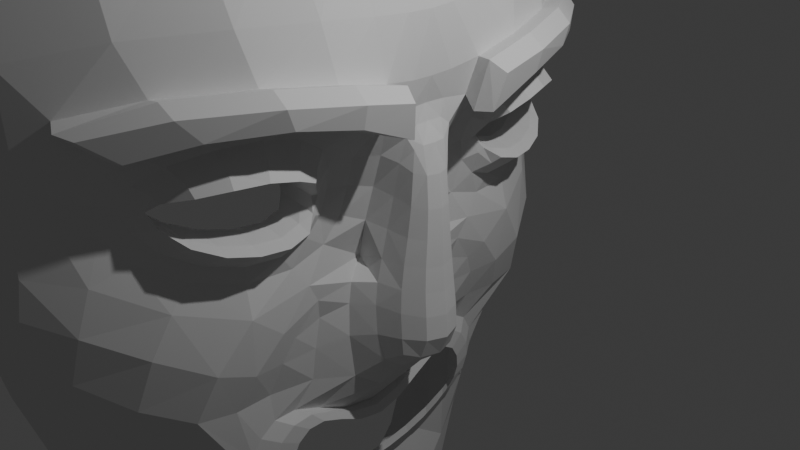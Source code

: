# Source: scratch.blend  (saved by Blender 4.0.36; exported with 4.5.12 LTS)
import bpy
from mathutils import Matrix  # noqa: F401  (used for matrix-valued properties, if any)

bpy.ops.wm.read_factory_settings(use_empty=True)
scene = bpy.context.scene
scene.name = 'Scene'

# ---- collections
col_collection = bpy.data.collections.new('Collection'); scene.collection.children.link(col_collection)

# ---- world
world_world = bpy.data.worlds.new('World'); scene.world = world_world
world_world.use_nodes = True; world_world.node_tree.nodes.clear()
_N = world_world.node_tree.nodes; _L = world_world.node_tree.links
n0 = _N.new('ShaderNodeOutputWorld'); n0.name = 'World Output'; n0.location = (300, 300)
n1 = _N.new('ShaderNodeBackground'); n1.name = 'Background'; n1.location = (10, 300)
n1.inputs[0].default_value = (0.05088, 0.05088, 0.05088, 1.0)
_L.new(n1.outputs[0], n0.inputs[0])
n0.is_active_output = True
world_world.color = (0.05088, 0.05088, 0.05088)
world_world.use_sun_shadow = False
world_world.sun_shadow_jitter_overblur = 0.0

# ---- cameras
cam_camera = bpy.data.cameras.new('Camera')
cam_camera.clip_end = 100.0
cam_camera.ortho_scale = 7.314

# ---- lights
light_light = bpy.data.lights.new('Light', 'POINT')
light_light.transmission_factor = 0.0
light_light.use_soft_falloff = False
light_light.energy = 1000.0
light_light.shadow_soft_size = 0.1
light_light.shadow_maximum_resolution = 0.006
light_light.use_absolute_resolution = True

# ---- meshes
me_lowpolyface7 = bpy.data.meshes.new('lowpolyface7')
me_lowpolyface7.from_pydata([(-0.2152, 0.8105, 0.6914), (-0.377, -0.5615, 0.6968), (-0.2152, 0.8105, -0.6789), (-0.377, -0.5615, -0.6843), (-0.18, 0.4755, -0.7516), (-0.18, 0.4755, 0.764), (0.02966, 0.9955, 0.1854), (0.02966, 0.9955, -0.1729), (0.05104, 1.006, 0.006237), (-0.05606, -1.056, -0.2061), (-0.05606, -1.057, 0.2185), (-0.03572, -1.092, 0.006237), (0.2003, 0.5278, -0.142), (0.1927, 0.3132, 0.006237), (0.1788, 0.2123, 0.2964), (-0.3035, 0.03213, 0.8111), (-0.3035, 0.03213, -0.7986), (0.09387, -0.1601, -0.1328), (0.07827, -0.05219, 0.006237), (0.1551, 0.09154, 0.2988), (0.07147, 0.1066, 0.5304), (-0.25, -0.5267, 0.6565), (0.07147, 0.1066, -0.518), (0.1002, 0.2246, -0.5166), (-0.25, -0.5267, -0.6441), (0.2003, 0.5278, 0.1545), (0.1002, 0.2246, 0.5291), (0.2103, 0.5195, 0.006237), (0.1788, 0.2123, -0.2839), (-0.05904, 0.9416, 0.4597), (0.1263, 0.543, 0.4316), (0.06939, -0.2056, 0.2843), (-0.1876, -0.8939, 0.4859), (0.1338, 0.3161, 0.386), (-0.05904, 0.9416, -0.4472), (0.1263, 0.543, -0.4191), (0.06939, -0.2053, -0.2718), (-0.1876, -0.8933, -0.4734), (0.1338, 0.3161, -0.3736), (0.01875, -0.9435, 0.006237), (-0.002756, -0.9123, -0.1885), (-0.002756, -0.9132, 0.201), (-0.1022, -0.7319, 0.4556), (0.1551, 0.09154, -0.2863), (0.09387, -0.1614, 0.1453), (0.143, 0.07547, 0.4139), (-0.1022, -0.7217, -0.4432), (0.143, 0.07547, -0.4014), (-0.1515, -0.2407, 0.716), (0.1082, -0.4213, 0.006237), (0.08948, -0.3688, 0.1284), (-0.1515, -0.2407, -0.7036), (-0.3475, -0.1961, 0.8004), (-0.3475, -0.1961, -0.788), (0.01258, -0.3519, 0.5199), (0.01258, -0.3483, -0.5074), (0.02422, -0.3605, 0.3301), (0.02422, -0.3526, -0.3177), (0.08948, -0.3613, -0.1159), (-0.09921, 0.002129, -0.6619), (-0.0385, 0.3292, -0.6297), (0.07077, -0.06566, -0.07936), (0.1973, 0.3041, -0.1102), (-0.0385, 0.3292, 0.6422), (-0.09921, 0.002129, 0.6744), (0.1973, 0.3041, 0.1226), (0.07077, -0.06566, 0.09183), (0.0857, -0.1031, 0.4063), (0.0857, -0.1031, -0.3938), (0.1602, 0.3844, 0.3912), (0.1602, 0.3844, -0.3787), (-0.1468, 0.189, -0.6933), (0.1275, 0.1265, -0.08588), (-0.1468, 0.189, 0.7058), (0.1275, 0.1265, 0.09835), (-0.2735, 0.2351, -0.7979), (-0.2735, 0.2351, 0.8103), (-0.01453, 0.1717, -0.5626), (0.1097, 0.1493, -0.2426), (-0.01453, 0.1717, 0.5751), (0.1097, 0.1493, 0.2551), (0.207, 0.09284, -0.04816), (0.2114, 0.2251, -0.044), (0.2077, -0.2709, -0.07131), (0.2062, -0.1631, -0.0774), (0.2469, 0.0865, 0.006237), (0.2546, -0.05288, 0.006237), (0.207, 0.09284, 0.06063), (0.2029, -0.04692, 0.07742), (0.2029, -0.04692, -0.06494), (0.2215, 0.2322, 0.006237), (0.2114, 0.2251, 0.05648), (0.2671, -0.1724, 0.006237), (0.2062, -0.1637, 0.08988), (0.2493, -0.2821, 0.006237), (0.2077, -0.2743, 0.08378), (-0.06382, 0.1756, -0.5924), (0.02872, 0.2729, -0.5325), (0.1045, 0.1469, -0.1976), (0.1466, 0.2619, -0.2388), (-0.06382, 0.1756, 0.6049), (-0.01706, 0.07043, 0.5533), (0.1045, 0.1469, 0.21), (0.09557, 0.04544, 0.2615), (0.06771, 0.01847, 0.4058), (0.06771, 0.01847, -0.3933), (-0.01706, 0.07043, -0.5408), (0.1812, 0.2476, 0.41), (0.1466, 0.2619, 0.2513), (0.1812, 0.2476, -0.3976), (0.02872, 0.2729, 0.5449), (0.09557, 0.04544, -0.249), (0.08235, 0.2427, 0.4198), (0.08235, 0.2427, -0.4073), (0.04824, 0.1039, 0.4181), (0.04824, 0.1039, -0.4056), (0.006958, 0.1628, -0.2497), (-0.08298, 0.1823, 0.5746), (-0.08298, 0.1823, -0.5622), (0.006958, 0.1628, 0.2621), (0.005268, 0.2275, -0.5213), (0.08066, 0.2137, -0.2917), (-0.02465, 0.1326, 0.5322), (0.06052, 0.1167, 0.3033), (-0.02465, 0.1326, -0.5197), (0.08066, 0.2137, 0.3041), (0.005268, 0.2275, 0.5337), (0.06052, 0.1167, -0.2909), (-0.3527, -0.8277, -0.4515), (-0.5334, -0.4979, -0.6501), (-0.54, -0.1462, -0.7444), (-0.4171, 0.8445, -0.6631), (-0.2839, 1.1, -0.4291), (-0.5334, -0.4979, 0.6625), (-0.3527, -0.8277, 0.464), (-0.195, 1.203, -0.1713), (-0.1743, 1.223, 0.006237), (-0.54, -0.1462, 0.7569), (-0.4446, 0.5133, -0.7532), (-0.4762, 0.2752, -0.7642), (-0.195, 1.203, 0.1838), (-0.2839, 1.1, 0.4416), (-0.2284, -0.9915, -0.1957), (-0.2089, -1.023, 0.006237), (-0.4171, 0.8445, 0.6756), (-0.4446, 0.5133, 0.7656), (-0.4762, 0.2752, 0.7767), (-0.5102, 0.07858, 0.7748), (-0.5102, 0.07858, -0.7623), (-0.2284, -0.9915, 0.2081), (0.1316, 0.7614, 0.172), (-0.2125, -0.3979, 0.6917), (-0.1129, 0.2658, -0.6817), (-0.1978, 0.6755, -0.7187), (0.1508, 0.7633, 0.006237), (-0.1978, 0.6755, 0.7311), (0.1589, 0.2112, -0.09178), (0.01605, -0.9403, -0.08598), (0.1316, 0.7614, -0.1595), (0.04617, 1.004, -0.0746), (0.01605, -0.9409, 0.09846), (0.04617, 1.004, 0.08707), (-0.1422, 0.8803, 0.6028), (-0.04728, -0.8465, 0.3202), (-0.002485, 0.9775, -0.3005), (-0.1926, -0.6229, -0.5699), (0.1853, 0.539, 0.2759), (0.2072, 0.5211, 0.06997), (0.2072, 0.5211, -0.0575), (-0.004571, 0.5266, -0.5948), (-0.1421, 0.1047, 0.701), (-0.1129, -0.112, -0.693), (0.09468, -0.2415, -0.135), (0.1606, -0.3035, 0.09694), (0.1061, 0.04007, 0.1041), (0.07589, -0.05647, -0.03656), (0.07589, -0.05647, 0.04903), (0.09053, -0.07442, 0.2553), (0.008611, -0.06233, -0.5405), (0.07077, -0.06566, 0.006237), (-0.3818, -0.3683, 0.7627), (-0.245, 0.3402, -0.7933), (-0.03801, -1.086, -0.09347), (-0.03801, -1.086, 0.1059), (-0.1043, -0.9943, 0.3509), (-0.2969, -0.7434, -0.591), (0.1981, 0.3623, 0.2563), (0.1986, 0.314, 0.05317), (0.1986, 0.314, -0.04069), (0.0678, 0.3715, -0.5188), (-0.2902, 0.1326, 0.8101), (-0.3203, -0.06915, -0.7997), (-0.3105, -0.5511, 0.681), (-0.2061, 0.01664, 0.7697), (-0.08943, 0.3771, -0.6934), (-0.2061, 0.01664, -0.7573), (-0.0164, -1.001, -0.2017), (0.005313, -1.035, 0.006237), (-0.0164, -1.002, 0.2142), (-0.3105, -0.5511, -0.6685), (-0.08943, 0.3771, 0.7058), (0.2172, 0.3914, 0.1396), (0.2105, 0.3776, 0.006237), (0.2172, 0.3914, -0.1272), (-0.002485, 0.9775, 0.313), (-0.1926, -0.6232, 0.5824), (-0.004571, 0.5266, 0.6072), (0.008611, -0.06233, 0.5529), (-0.2969, -0.7434, 0.6034), (0.0678, 0.3715, 0.5312), (0.1616, 0.4326, 0.4093), (-0.145, -0.8501, 0.474), (0.1245, 0.1053, -0.2897), (0.05887, -0.2227, 0.4866), (0.04683, 0.7426, 0.4506), (-0.1422, 0.8803, -0.5904), (-0.04728, -0.8388, -0.3078), (0.1853, 0.539, -0.2635), (0.09053, -0.07442, -0.2428), (-0.1043, -0.9902, -0.3384), (0.1981, 0.3623, -0.2438), (0.1616, 0.4326, -0.3969), (-0.145, -0.8431, -0.4615), (0.1152, 0.09192, -0.404), (0.04683, 0.7426, -0.4381), (0.05887, -0.2224, -0.4741), (0.1858, -0.3332, 0.006237), (0.1657, 0.1082, -0.06104), (0.07107, -0.1809, 0.2151), (0.05479, -0.2691, 0.3116), (0.07107, -0.1803, -0.2027), (0.05479, -0.2639, -0.2991), (0.2011, 0.2542, -0.05743), (0.09551, -0.1073, -0.127), (0.09551, -0.1073, 0.1395), (0.08543, -0.1703, 0.327), (0.08543, -0.1703, -0.3145), (-0.1129, -0.112, 0.7055), (0.2, 0.2753, 0.006237), (0.09468, -0.2469, 0.1475), (-0.2125, -0.3979, -0.6792), (-0.3203, -0.06915, 0.8122), (-0.3818, -0.3683, -0.7503), (-0.053, -0.5079, 0.5083), (0.02983, -0.3536, -0.4151), (0.02983, -0.3583, 0.4276), (0.04897, -0.3447, -0.211), (-0.05481, -0.3048, 0.6227), (-0.2505, -0.2102, -0.7646), (-0.2505, -0.2102, 0.7771), (0.1044, -0.4156, 0.06149), (0.1044, -0.4095, -0.04901), (0.04897, -0.3551, 0.2235), (-0.05481, -0.3048, -0.6102), (-0.03009, 0.2282, -0.5773), (0.1254, 0.2075, -0.2062), (-0.05483, 0.1201, 0.593), (0.09701, 0.08974, 0.2233), (0.0886, 0.02143, 0.326), (0.02896, 0.03543, -0.4742), (0.1522, 0.3004, 0.3092), (0.08888, 0.3048, -0.4587), (0.02896, 0.03543, 0.4867), (0.08888, 0.3048, 0.4712), (0.0886, 0.02143, -0.3135), (0.1522, 0.3004, -0.2967), (-0.005849, 0.2987, -0.5723), (-0.05401, 0.04543, -0.5841), (0.08162, 0.005801, -0.1924), (0.1601, 0.2825, -0.187), (-0.05401, 0.04543, 0.5966), (-0.005849, 0.2987, 0.5848), (0.1601, 0.2825, 0.1995), (0.08162, 0.005801, 0.2048), (0.06605, -0.02467, 0.4042), (0.06605, -0.02467, -0.3917), (0.1401, 0.3507, 0.3832), (0.1401, 0.3507, -0.3708), (-0.1421, 0.1047, -0.6885), (0.1061, 0.04007, -0.09165), (-0.1129, 0.2658, 0.6942), (0.1459, -0.158, 0.1111), (0.1589, 0.2112, 0.1043), (-0.2902, 0.1326, -0.7976), (-0.245, 0.3402, 0.8058), (0.04282, 0.1204, -0.5182), (-0.03765, 0.1755, -0.5611), (-0.05483, 0.1201, -0.5806), (0.09701, 0.08974, -0.2108), (-0.03009, 0.2282, 0.5897), (0.1254, 0.2075, 0.2187), (0.1067, 0.1399, 0.1525), (-0.103, 0.1792, 0.6473), (0.1067, 0.1399, -0.1401), (-0.103, 0.1792, -0.6348), (0.1152, 0.09192, 0.4165), (0.1245, 0.1053, 0.3022), (-0.2012, 0.21, 0.7693), (-0.2012, 0.21, -0.7568), (0.1486, 0.2387, -0.4044), (0.1448, 0.2075, -0.2898), (0.1657, 0.1082, 0.07352), (0.1449, -0.04624, 0.09096), (0.2104, 0.1724, -0.04612), (0.2102, -0.2257, -0.07759), (0.2513, 0.01327, 0.006237), (0.2043, 0.01833, 0.06781), (0.2411, -0.05077, -0.03479), (0.2411, -0.05077, 0.04727), (0.2184, 0.2321, 0.03725), (0.2184, 0.2321, -0.02477), (0.2505, -0.1697, -0.04127), (0.2505, -0.1697, 0.05374), (0.2598, -0.114, 0.006237), (0.2033, -0.1059, -0.07273), (0.2033, -0.1059, 0.08521), (0.2711, -0.23, 0.006237), (0.2102, -0.2287, 0.09006), (0.235, -0.2816, 0.05405), (0.235, -0.2798, -0.04157), (0.2043, 0.01833, -0.05533), (0.2379, 0.165, 0.006237), (0.2104, 0.1724, 0.0586), (0.2363, 0.08696, -0.02504), (0.2363, 0.08696, 0.03751), (0.1459, -0.1568, -0.09863), (0.1606, -0.2975, -0.08446), (0.2011, 0.2542, 0.06991), (0.1449, -0.04624, -0.07849), (0.0283, 0.2009, -0.5509), (0.1382, 0.1822, -0.2526), (0.01258, 0.1379, 0.5639), (0.126, 0.1172, 0.2663), (0.1595, 0.07741, 0.3509), (0.1155, 0.0853, -0.4649), (0.1927, 0.2362, 0.3473), (0.1522, 0.2422, -0.462), (0.1155, 0.0853, 0.4774), (0.1522, 0.2422, 0.4745), (0.1595, 0.07741, -0.3384), (0.1927, 0.2362, -0.3349), (0.01258, 0.1379, -0.5514), (0.126, 0.1172, -0.2538), (0.0283, 0.2009, 0.5634), (0.1382, 0.1822, 0.2651), (0.07564, 0.2451, -0.5172), (-0.02832, 0.1726, -0.5704), (0.1141, 0.1483, -0.2299), (0.1663, 0.2344, -0.2693), (0.03823, 0.09017, 0.5346), (-0.02832, 0.1726, 0.5829), (0.1141, 0.1483, 0.2424), (0.1329, 0.07262, 0.289), (0.1103, 0.05102, 0.4098), (0.03823, 0.09017, -0.5221), (0.1103, 0.05102, -0.3973), (0.1618, 0.2774, 0.3975), (0.1663, 0.2344, 0.2818), (0.1618, 0.2774, -0.385), (0.07564, 0.2451, 0.5297), (0.1329, 0.07262, -0.2765), (-0.05014, 0.2071, -0.5523), (0.03694, 0.1893, -0.26), (-0.06724, 0.1564, 0.5639), (0.02657, 0.1372, 0.2721), (0.06689, 0.105, 0.3552), (0.01634, 0.114, -0.4682), (0.09541, 0.2328, 0.3564), (0.05159, 0.2404, -0.47), (0.01634, 0.114, 0.4807), (0.05159, 0.2404, 0.4825), (0.06689, 0.105, -0.3427), (0.09541, 0.2328, -0.344), (-0.06724, 0.1564, -0.5514), (0.02657, 0.1372, -0.2596), (-0.05014, 0.2071, 0.5648), (0.03694, 0.1893, 0.2725), (0.06952, 0.1546, -0.2476), (0.1486, 0.2387, 0.4169), (0.1448, 0.2075, 0.3023), (-0.03765, 0.1755, 0.5735), (0.06982, 0.2209, 0.5313), (0.06982, 0.2209, -0.5188), (0.06952, 0.1546, 0.2601), (0.04282, 0.1204, 0.5307), (-0.452, -0.5395, -0.6749), (-0.4439, -0.1746, -0.7759), (-0.1709, 1.051, -0.4423), (-0.2604, -0.8777, 0.4804), (-0.08145, 1.132, -0.1754), (-0.06009, 1.149, 0.006237), (-0.1709, 1.051, 0.4548), (-0.3277, 0.5002, 0.7926), (-0.4052, 0.05347, 0.8059), (-0.2604, -0.8777, -0.4679), (-0.3026, 0.8361, -0.6834), (-0.452, -0.5395, 0.6874), (-0.4439, -0.1746, 0.7884), (-0.3277, 0.5002, -0.7801), (-0.3684, 0.2566, -0.7946), (-0.08145, 1.132, 0.1879), (-0.1317, -1.045, -0.2029), (-0.1121, -1.078, 0.006237), (-0.3026, 0.8361, 0.6959), (-0.3684, 0.2566, 0.807), (-0.4052, 0.05347, -0.7935), (-0.1317, -1.045, 0.2154), (-0.5243, -0.02152, 0.7713), (-0.3567, 0.9905, 0.5718), (-0.2747, -0.9312, 0.3349), (-0.4573, 0.3829, 0.7756), (-0.5243, -0.02152, -0.7589), (-0.2111, -1.018, 0.1008), (-0.4943, 0.1754, -0.7635), (-0.4943, 0.1754, 0.776), (-0.4396, 0.6756, 0.7371), (-0.1786, 1.219, 0.08719), (-0.2111, -1.018, -0.08837), (-0.2747, -0.9312, -0.3224), (-0.2289, 1.168, 0.306), (-0.4573, 0.3829, -0.7631), (-0.4396, 0.6756, -0.7246), (-0.554, -0.3116, 0.7222), (-0.1786, 1.219, -0.07471), (-0.2289, 1.168, -0.2936), (-0.4538, -0.6777, 0.5756), (-0.3567, 0.9905, -0.5594), (-0.554, -0.3116, -0.7097), (-0.4538, -0.6777, -0.5631), (0.1065, 0.7576, 0.2975), (-0.125, -0.4658, -0.5941), (0.1455, 0.7628, -0.06715), (0.1455, 0.7628, 0.07962), (0.1771, -0.3273, -0.04517), (0.1849, 0.1916, 0.07422), (-0.06436, 0.7098, -0.6003), (0.1512, -0.2283, -0.09953), (0.1771, -0.3308, 0.05764), (0.1197, 0.2351, -0.4671), (0.002362, 0.2006, 0.5631), (0.07438, -0.05919, 0.006237), (-0.218, -0.08493, 0.7796), (-0.208, 0.1145, -0.7561), (0.002726, -1.03, -0.09195), (0.002726, -1.031, 0.1044), (-0.245, -0.7121, 0.5904), (-0.06551, -0.9312, -0.3297), (0.2119, 0.4166, 0.2591), (0.2132, 0.3802, 0.06169), (0.2132, 0.3802, -0.04922), (0.04296, 0.4211, -0.5615), (-0.1681, 0.3005, 0.7604), (-0.2985, -0.3748, -0.7312), (0.04296, 0.4211, 0.5739), (-0.06551, -0.9376, 0.3421), (0.1603, 0.2281, 0.3541), (-0.125, -0.4685, 0.6066), (-0.06436, 0.7098, 0.6128), (0.2119, 0.4166, -0.2466), (-0.245, -0.7121, -0.5779), (0.08963, 0.1274, -0.258), (0.1065, 0.7576, -0.285), (0.1849, 0.1916, -0.06175), (0.2026, 0.2746, -0.03058), (0.08509, -0.1251, 0.228), (0.06765, -0.2588, 0.3945), (0.08509, -0.1251, -0.2155), (0.06765, -0.2549, -0.382), (0.06169, -0.2577, -0.2093), (-0.01009, -0.1656, 0.5994), (-0.218, -0.08493, -0.7672), (-0.2985, -0.3748, 0.7436), (0.06169, -0.2643, 0.2218), (-0.01009, -0.1656, -0.587), (-0.09596, 0.11, -0.6253), (0.1342, 0.2149, -0.1492), (-0.07017, 0.244, 0.6333), (0.0895, 0.06598, 0.1641), (0.08234, -0.02182, 0.2942), (0.0116, -0.0009345, -0.4997), (0.1664, 0.3307, 0.2795), (0.07424, 0.3375, -0.4814), (0.0116, -0.0009345, 0.5121), (0.07424, 0.3375, 0.4939), (0.08234, -0.02182, -0.2817), (0.1664, 0.3307, -0.2671), (0.1342, 0.2149, 0.1617), (-0.09596, 0.11, 0.6378), (0.0895, 0.06598, -0.1516), (-0.07017, 0.244, -0.6208), (0.08652, 0.1013, -0.4665), (-0.01273, 0.147, -0.5503), (-0.208, 0.1145, 0.7686), (-0.1681, 0.3005, -0.7479), (0.1318, 0.09321, 0.3539), (0.1603, 0.2281, -0.3416), (0.1443, -0.1024, 0.1039), (0.1528, 0.02651, 0.08042), (0.23, 0.166, 0.03599), (0.23, 0.166, -0.02351), (0.2539, -0.2281, -0.04163), (0.2539, -0.2292, 0.0541), (0.2448, -0.1113, -0.03896), (0.2448, -0.1113, 0.05143), (0.2391, 0.01424, -0.02943), (0.2391, 0.01424, 0.0419), (0.1528, 0.02651, -0.06795), (0.1443, -0.1024, -0.09146), (0.1512, -0.233, 0.112), (0.2026, 0.2746, 0.04305), (0.01057, 0.2121, -0.5566), (0.1371, 0.1934, -0.2389), (-0.009721, 0.1292, 0.571), (0.1195, 0.1058, 0.2548), (0.1297, 0.05403, 0.3434), (0.08006, 0.06333, -0.4649), (0.1754, 0.2645, 0.3325), (0.1285, 0.2691, -0.4556), (0.08006, 0.06333, 0.4774), (0.1285, 0.2691, 0.468), (0.1297, 0.05403, -0.331), (0.1754, 0.2645, -0.32), (-0.009721, 0.1292, -0.5585), (0.1195, 0.1058, -0.2424), (0.01057, 0.2121, 0.569), (0.1371, 0.1934, 0.2514), (0.002362, 0.2006, -0.5506), (0.1001, 0.1822, 0.2705), (0.08652, 0.1013, 0.479), (0.1001, 0.1822, -0.258), (0.1197, 0.2351, 0.4795), (-0.01273, 0.147, 0.5627), (0.1318, 0.09321, -0.3414), (0.08963, 0.1274, 0.2705), (-0.4222, -0.04775, 0.8033), (-0.2431, 0.9627, 0.5904), (-0.1787, -0.9835, 0.3466), (-0.3465, 0.3658, 0.8057), (-0.4222, -0.04775, -0.7908), (-0.1142, -1.072, 0.1042), (-0.3879, 0.1535, -0.794), (-0.3879, 0.1535, 0.8065), (-0.322, 0.6714, 0.7598), (-0.06452, 1.145, 0.08889), (-0.1142, -1.072, -0.09176), (-0.1787, -0.9834, -0.3341), (-0.1159, 1.104, 0.314), (-0.3465, 0.3658, -0.7932), (-0.322, 0.6714, -0.7473), (-0.467, -0.346, 0.751), (-0.06452, 1.145, -0.07641), (-0.1159, 1.104, -0.3015), (-0.3686, -0.7244, 0.5963), (-0.2431, 0.9627, -0.5779), (-0.467, -0.346, -0.7385), (-0.3686, -0.7244, -0.5838), (0.2437, 0.3663, 0.3912), (0.2816, 0.3442, 0.2563), (0.2808, 0.286, 0.1226), (0.2437, 0.3663, -0.3787), (0.1512, 0.3534, -0.5188), (0.04495, 0.3111, -0.6297), (-0.00598, 0.359, -0.6934), (-0.00598, 0.359, 0.7058), (0.04495, 0.3111, 0.6422), (0.3007, 0.3733, 0.1396), (0.2808, 0.286, -0.1102), (0.3007, 0.3733, -0.1272), (0.1512, 0.3534, 0.5312), (0.245, 0.4145, 0.4093), (0.2816, 0.3442, -0.2438), (0.245, 0.4145, -0.3969), (0.2953, 0.3985, 0.2591), (0.1264, 0.403, -0.5615), (0.1264, 0.403, 0.5739), (0.2953, 0.3985, -0.2466), (0.258, 0.428, 0.2567), (0.2621, 0.3969, 0.1247), (-0.001243, 0.2995, 0.6421), (-0.04766, 0.3683, 0.7269), (0.2355, 0.3333, 0.2616), (0.1975, 0.3548, 0.3899), (0.2356, 0.279, 0.1094), (0.08887, 0.4313, 0.5813), (0.2077, 0.444, 0.4113), (0.1054, 0.3433, 0.5235), (0.1975, 0.3548, -0.3774), (0.1054, 0.3433, -0.5111), (0.258, 0.428, -0.2442), (0.08887, 0.4313, -0.5688), (0.2077, 0.444, -0.3988), (-0.001243, 0.2995, -0.6296), (0.2621, 0.3969, -0.1122), (0.2355, 0.3333, -0.2491), (0.2356, 0.279, -0.09696), (-0.04766, 0.3683, -0.7144), (-0.182, -0.3193, -0.6914), (-0.3646, -0.2822, -0.7691), (-0.547, -0.2289, -0.7271), (-0.08991, -0.3852, -0.6022), (-0.2745, -0.2925, -0.7479), (-0.4555, -0.2603, -0.7572), (-0.02499, -0.7374, 0.02384), (-0.0305, -0.7205, -0.1509), (-0.0145, -0.7116, 0.1937), (-0.001251, -0.655, 0.3226), (-0.02985, -0.6642, -0.2933), (0.02657, -0.5019, 0.1109), (0.0275, -0.4321, 0.2646), (0.01193, -0.5723, 0.3831), (-0.005273, -0.445, -0.3429), (0.02225, -0.4697, 0.3623), (0.008233, -0.4159, -0.229), (0.01966, -0.4999, -0.0662), (-0.02847, -0.7343, -0.06532), (-0.02025, -0.7297, 0.1118), (-0.00805, -0.686, 0.2653), (-0.02721, -0.6288, -0.3425), (-0.03097, -0.6968, -0.2283), (0.005532, -0.6177, 0.3626), (0.001564, -0.4134, -0.2939), (0.01761, -0.5195, 0.383), (0.01438, -0.453, -0.1517), (0.02783, -0.4606, 0.1929), (0.0238, -0.5195, 0.02294), (0.02561, -0.4352, 0.3221), (-0.01191, -0.4936, -0.3733), (-0.02318, -0.5895, -0.3731), (-0.01799, -0.5444, -0.3836), (0.01872, -0.7124, 0.01842), (0.01453, -0.6995, -0.1148), (0.02673, -0.6927, 0.1479), (0.03683, -0.6495, 0.2462), (0.01502, -0.6566, -0.2234), (0.05804, -0.5328, 0.08479), (0.05875, -0.4796, 0.202), (0.04688, -0.5865, 0.2923), (0.03376, -0.4894, -0.2612), (0.05474, -0.5083, 0.2764), (0.04406, -0.4673, -0.1743), (0.05277, -0.5313, -0.05023), (0.01607, -0.71, -0.04955), (0.02234, -0.7065, 0.08545), (0.03164, -0.6732, 0.2025), (0.01704, -0.6296, -0.2609), (0.01417, -0.6814, -0.1738), (0.042, -0.6211, 0.2767), (0.03897, -0.4654, -0.2238), (0.0512, -0.5462, 0.2922), (0.04874, -0.4956, -0.1154), (0.059, -0.5013, 0.1473), (0.05592, -0.5463, 0.01773), (0.0573, -0.482, 0.2458), (0.0287, -0.5265, -0.2844), (0.02011, -0.5996, -0.2842), (0.02407, -0.5652, -0.2922), (0.04743, -0.4877, 0.3222), (0.05014, -0.4552, 0.2855), (0.03795, -0.5813, 0.3413), (0.04325, -0.5331, 0.3409), (-0.002693, -0.6961, -0.2038), (-0.002888, -0.7177, -0.1347), (0.05014, -0.4496, 0.2321), (-0.001448, -0.7303, -0.05837), (0.001558, -0.7331, 0.02112), (0.04184, -0.5085, -0.05575), (0.03689, -0.4672, -0.1303), (-0.001043, -0.6665, -0.2618), (0.02296, -0.4654, -0.3052), (0.01704, -0.5096, -0.3326), (0.0332, -0.4354, -0.2005), (0.02469, -0.658, 0.2874), (0.03164, -0.6233, 0.3231), (0.006391, -0.5975, -0.3329), (0.002046, -0.634, -0.3056), (0.005973, -0.7261, 0.09952), (0.01151, -0.7097, 0.1726), (0.04819, -0.4735, 0.1668), (0.04736, -0.5099, 0.09506), (0.01147, -0.5559, -0.342), (0.02876, -0.4356, -0.2606), (0.01783, -0.6864, 0.2363), (0.04589, -0.5256, 0.02015)], [], [(214, 204, 29), (30, 429, 214), (166, 150, 429), (429, 6, 204), (430, 24, 240), (599, 240, 596), (12, 431, 168), (158, 159, 431), (431, 8, 154), (168, 154, 27), (154, 167, 27), (8, 432, 154), (161, 150, 432), (432, 25, 167), (251, 226, 49), (58, 433, 251), (433, 83, 319), (226, 319, 94), (282, 327, 65), (74, 434, 282), (301, 322, 434), (434, 91, 327), (224, 215, 34), (224, 169, 435), (169, 153, 435), (435, 2, 215), (172, 326, 58), (17, 436, 172), (436, 84, 304), (436, 83, 326), (50, 437, 173), (49, 437, 250), (226, 318, 437), (437, 95, 173), (23, 438, 382), (336, 299, 438), (438, 113, 368), (382, 368, 120), (343, 381, 26), (79, 439, 343), (380, 375, 439), (439, 126, 381), (18, 440, 176), (179, 175, 61), (176, 179, 66), (48, 441, 249), (237, 193, 441), (441, 15, 241), (249, 241, 52), (71, 442, 298), (278, 195, 442), (442, 16, 283), (298, 283, 75), (157, 196, 40), (39, 443, 157), (197, 182, 443), (443, 9, 196), (160, 197, 39), (160, 198, 444), (444, 10, 183), (197, 183, 11), (42, 445, 211), (205, 192, 445), (192, 208, 445), (445, 32, 211), (216, 222, 46), (40, 446, 216), (196, 219, 446), (446, 37, 222), (577, 558, 582), (580, 556, 581), (447, 25, 166), (210, 166, 30), (65, 448, 201), (187, 202, 448), (448, 27, 167), (201, 167, 25), (188, 202, 13), (62, 449, 188), (203, 168, 449), (449, 27, 202), (587, 561, 560), (578, 563, 579), (194, 169, 450), (450, 35, 221), (73, 451, 297), (280, 200, 451), (451, 5, 284), (451, 76, 297), (596, 452, 600), (24, 452, 240), (452, 3, 242), (452, 597, 600), (576, 565, 577), (586, 560, 559), (453, 30, 206), (200, 206, 5), (41, 454, 198), (163, 211, 454), (211, 184, 454), (198, 184, 10), (14, 455, 379), (107, 455, 335), (378, 367, 455), (379, 367, 125), (151, 247, 48), (21, 456, 151), (205, 243, 456), (456, 54, 247), (0, 457, 162), (155, 206, 457), (206, 214, 457), (162, 214, 29), (588, 571, 590), (590, 573, 589), (221, 217, 458), (458, 12, 203), (165, 199, 24), (46, 459, 165), (459, 37, 185), (199, 185, 3), (78, 460, 377), (342, 212, 460), (460, 127, 374), (377, 374, 116), (7, 461, 164), (158, 217, 461), (461, 35, 224), (164, 224, 34), (72, 462, 227), (156, 232, 462), (462, 82, 303), (227, 303, 81), (188, 232, 62), (13, 463, 188), (238, 310, 463), (232, 310, 82), (31, 464, 235), (44, 464, 228), (234, 177, 464), (235, 177, 67), (56, 465, 245), (229, 235, 465), (465, 67, 213), (245, 213, 54), (17, 466, 233), (36, 466, 230), (236, 218, 466), (233, 218, 61), (231, 236, 36), (57, 467, 231), (244, 225, 467), (467, 68, 236), (172, 230, 17), (172, 246, 468), (246, 231, 468), (468, 36, 230), (237, 207, 64), (48, 469, 237), (247, 213, 469), (207, 213, 67), (171, 195, 59), (51, 470, 171), (248, 191, 470), (470, 16, 195), (21, 471, 192), (48, 471, 151), (471, 52, 180), (471, 1, 192), (31, 472, 228), (229, 252, 472), (472, 50, 239), (228, 239, 44), (225, 178, 68), (225, 253, 473), (473, 51, 171), (178, 171, 59), (96, 474, 294), (287, 267, 474), (474, 59, 278), (294, 278, 71), (98, 475, 293), (255, 269, 475), (475, 62, 156), (293, 156, 72), (100, 476, 292), (289, 271, 476), (476, 63, 280), (292, 280, 73), (257, 291, 102), (257, 273, 477), (273, 174, 477), (477, 74, 291), (103, 478, 273), (258, 274, 478), (478, 67, 177), (273, 177, 66), (106, 479, 267), (259, 275, 479), (479, 68, 178), (267, 178, 59), (260, 276, 33), (108, 480, 260), (272, 186, 480), (480, 69, 276), (261, 277, 38), (97, 481, 261), (266, 189, 481), (481, 70, 277), (262, 274, 104), (101, 482, 262), (270, 207, 482), (482, 67, 274), (110, 483, 271), (263, 276, 483), (483, 69, 209), (271, 209, 63), (264, 275, 105), (111, 484, 264), (268, 218, 484), (484, 68, 275), (99, 485, 269), (265, 277, 485), (485, 70, 220), (269, 220, 62), (290, 272, 108), (102, 486, 290), (291, 282, 486), (486, 65, 272), (256, 270, 101), (100, 487, 256), (292, 170, 487), (487, 64, 270), (288, 268, 111), (288, 293, 488), (488, 72, 279), (268, 279, 61), (254, 266, 97), (96, 489, 254), (294, 152, 489), (489, 60, 266), (334, 223, 47), (22, 490, 334), (285, 366, 490), (490, 115, 223), (341, 285, 22), (77, 491, 341), (286, 373, 491), (491, 124, 285), (170, 193, 64), (73, 492, 170), (297, 190, 492), (492, 15, 193), (152, 194, 60), (71, 493, 152), (493, 75, 181), (493, 4, 194), (45, 494, 295), (19, 494, 333), (296, 365, 494), (295, 365, 114), (109, 495, 299), (28, 495, 340), (300, 372, 495), (299, 372, 113), (66, 496, 302), (234, 281, 496), (281, 315, 496), (302, 315, 88), (174, 301, 74), (174, 302, 497), (497, 88, 306), (497, 87, 301), (321, 324, 85), (90, 498, 321), (498, 91, 322), (498, 87, 324), (81, 499, 323), (82, 499, 303), (499, 90, 321), (323, 321, 85), (83, 500, 319), (304, 311, 500), (500, 92, 316), (500, 94, 319), (94, 501, 318), (92, 501, 316), (312, 317, 501), (318, 317, 95), (311, 313, 92), (84, 502, 311), (314, 307, 502), (502, 86, 313), (93, 503, 315), (312, 313, 503), (503, 86, 308), (315, 308, 88), (89, 504, 307), (320, 323, 504), (504, 85, 305), (307, 305, 86), (305, 308, 86), (85, 505, 305), (324, 306, 505), (505, 88, 308), (279, 328, 61), (279, 227, 506), (506, 81, 320), (506, 89, 328), (233, 325, 17), (61, 507, 233), (328, 314, 507), (325, 314, 84), (44, 508, 281), (239, 173, 508), (508, 95, 317), (508, 93, 281), (13, 509, 238), (187, 327, 509), (327, 309, 509), (238, 309, 90), (329, 345, 23), (77, 510, 329), (346, 254, 510), (510, 97, 345), (330, 347, 78), (330, 348, 511), (511, 99, 255), (347, 255, 98), (331, 349, 20), (79, 512, 331), (350, 256, 512), (512, 101, 349), (332, 351, 80), (332, 352, 513), (513, 103, 257), (351, 257, 102), (19, 514, 352), (45, 514, 333), (353, 258, 514), (352, 258, 103), (22, 515, 354), (334, 355, 515), (515, 105, 259), (354, 259, 106), (335, 356, 107), (14, 516, 335), (357, 260, 516), (516, 33, 356), (109, 517, 358), (23, 517, 336), (345, 261, 517), (517, 38, 358), (337, 353, 45), (20, 518, 337), (349, 262, 518), (518, 104, 353), (26, 519, 359), (107, 519, 338), (519, 33, 263), (359, 263, 110), (47, 520, 355), (43, 520, 339), (360, 264, 520), (355, 264, 105), (28, 521, 348), (340, 358, 521), (521, 38, 265), (348, 265, 99), (77, 522, 346), (341, 354, 522), (522, 106, 287), (346, 287, 96), (342, 360, 43), (342, 347, 523), (347, 288, 523), (523, 111, 360), (79, 524, 350), (343, 359, 524), (524, 110, 289), (350, 289, 100), (344, 357, 14), (344, 351, 525), (351, 290, 525), (525, 108, 357), (77, 526, 286), (329, 382, 526), (526, 120, 361), (286, 361, 118), (80, 527, 383), (344, 379, 527), (527, 125, 376), (383, 376, 119), (20, 528, 384), (337, 295, 528), (528, 114, 369), (384, 369, 122), (330, 300, 28), (78, 529, 330), (377, 362, 529), (529, 121, 300), (338, 378, 107), (26, 530, 338), (381, 370, 530), (530, 112, 378), (79, 531, 380), (331, 384, 531), (531, 122, 363), (380, 363, 117), (43, 532, 212), (47, 532, 339), (223, 371, 532), (212, 371, 127), (332, 296, 19), (80, 533, 332), (383, 364, 533), (533, 123, 296), (241, 397, 52), (15, 534, 241), (393, 407, 534), (534, 137, 397), (0, 535, 403), (29, 535, 162), (535, 141, 408), (403, 408, 144), (184, 406, 10), (32, 536, 184), (388, 409, 536), (536, 149, 406), (284, 404, 76), (284, 392, 537), (392, 410, 537), (404, 410, 146), (16, 538, 405), (191, 386, 538), (538, 130, 411), (405, 411, 148), (183, 402, 11), (10, 539, 183), (406, 412, 539), (539, 143, 402), (75, 540, 399), (283, 405, 540), (540, 148, 413), (399, 413, 139), (190, 393, 15), (76, 541, 190), (404, 414, 541), (541, 147, 393), (155, 392, 5), (0, 542, 155), (542, 144, 415), (542, 145, 392), (6, 543, 400), (161, 390, 543), (543, 136, 416), (400, 416, 140), (9, 544, 401), (182, 402, 544), (544, 143, 417), (401, 417, 142), (37, 545, 394), (219, 401, 545), (545, 142, 418), (394, 418, 128), (29, 546, 391), (204, 400, 546), (546, 140, 419), (391, 419, 141), (181, 398, 4), (181, 399, 547), (399, 420, 547), (398, 420, 138), (2, 548, 395), (153, 398, 548), (548, 138, 421), (548, 131, 395), (180, 396, 1), (52, 549, 180), (397, 422, 549), (549, 133, 396), (159, 390, 8), (7, 550, 159), (389, 423, 550), (550, 136, 390), (164, 389, 7), (34, 551, 164), (387, 424, 551), (551, 135, 389), (208, 388, 32), (1, 552, 208), (396, 425, 552), (552, 134, 388), (34, 553, 387), (2, 553, 215), (395, 426, 553), (553, 132, 387), (597, 554, 601), (242, 385, 554), (554, 129, 427), (601, 427, 598), (3, 555, 385), (185, 394, 555), (555, 128, 428), (385, 428, 129), (556, 572, 569), (557, 565, 572), (560, 571, 559), (561, 573, 560), (564, 574, 563), (568, 569, 574), (570, 567, 566), (559, 575, 570), (588, 567, 575), (584, 574, 569), (576, 569, 572), (580, 558, 557), (593, 566, 594), (585, 564, 578), (591, 562, 561), (593, 559, 570), (581, 568, 585), (583, 563, 574), (589, 562, 595), (592, 566, 567), (453, 579, 583), (69, 585, 209), (209, 578, 63), (65, 580, 186), (447, 584, 576), (210, 583, 584), (201, 576, 577), (63, 579, 200), (186, 581, 69), (65, 577, 582), (62, 592, 203), (450, 595, 194), (220, 586, 593), (60, 595, 591), (62, 593, 594), (203, 588, 458), (221, 589, 450), (458, 590, 221), (70, 587, 586), (189, 591, 587), (386, 598, 130), (53, 601, 386), (600, 53, 248), (51, 600, 248), (253, 596, 51), (56, 625, 252), (163, 604, 616), (245, 611, 56), (252, 608, 50), (41, 615, 604), (54, 621, 245), (55, 626, 253), (160, 602, 615), (216, 603, 40), (39, 614, 602), (165, 627, 617), (58, 622, 246), (216, 606, 618), (599, 626, 628), (250, 607, 49), (40, 614, 157), (46, 617, 606), (246, 612, 57), (42, 619, 243), (50, 623, 250), (430, 628, 627), (243, 609, 54), (251, 613, 58), (57, 620, 244), (49, 624, 251), (163, 605, 42), (244, 610, 55), (657, 638, 652), (658, 648, 659), (661, 645, 630), (662, 652, 635), (664, 641, 629), (665, 649, 666), (660, 633, 645), (668, 653, 669), (663, 630, 641), (666, 639, 670), (671, 646, 672), (674, 654, 644), (675, 631, 676), (678, 650, 634), (672, 636, 658), (673, 655, 654), (664, 642, 675), (677, 635, 650), (670, 647, 680), (679, 653, 655), (681, 632, 671), (682, 640, 665), (680, 637, 668), (676, 643, 681), (682, 634, 651), (656, 648, 638), (667, 644, 633), (606, 674, 667), (611, 659, 656), (624, 678, 682), (604, 681, 616), (620, 668, 610), (624, 665, 613), (616, 671, 605), (628, 669, 679), (612, 680, 620), (623, 662, 677), (602, 675, 615), (627, 679, 673), (619, 658, 609), (607, 677, 678), (615, 676, 604), (617, 673, 674), (605, 672, 619), (622, 670, 612), (614, 661, 663), (610, 669, 626), (618, 667, 660), (613, 666, 622), (602, 663, 664), (608, 657, 662), (603, 660, 661), (609, 659, 621), (625, 656, 657), (214, 429, 204), (30, 166, 429), (166, 25, 150), (429, 150, 6), (430, 165, 24), (599, 430, 240), (12, 158, 431), (158, 7, 159), (431, 159, 8), (168, 431, 154), (154, 432, 167), (8, 161, 432), (161, 6, 150), (432, 150, 25), (251, 433, 226), (58, 326, 433), (433, 326, 83), (226, 433, 319), (282, 434, 327), (74, 301, 434), (301, 87, 322), (434, 322, 91), (224, 435, 215), (224, 35, 169), (169, 4, 153), (435, 153, 2), (172, 436, 326), (17, 325, 436), (436, 325, 84), (436, 304, 83), (50, 250, 437), (49, 226, 437), (226, 94, 318), (437, 318, 95), (23, 336, 438), (336, 109, 299), (438, 299, 113), (382, 438, 368), (343, 439, 381), (79, 380, 439), (380, 117, 375), (439, 375, 126), (18, 175, 440), (179, 440, 175), (176, 440, 179), (48, 237, 441), (237, 64, 193), (441, 193, 15), (249, 441, 241), (71, 278, 442), (278, 59, 195), (442, 195, 16), (298, 442, 283), (157, 443, 196), (39, 197, 443), (197, 11, 182), (443, 182, 9), (160, 444, 197), (160, 41, 198), (444, 198, 10), (197, 444, 183), (42, 205, 445), (205, 21, 192), (192, 1, 208), (445, 208, 32), (216, 446, 222), (40, 196, 446), (196, 9, 219), (446, 219, 37), (577, 565, 558), (580, 557, 556), (447, 201, 25), (210, 447, 166), (65, 187, 448), (187, 13, 202), (448, 202, 27), (201, 448, 167), (188, 449, 202), (62, 203, 449), (203, 12, 168), (449, 168, 27), (587, 591, 561), (578, 564, 563), (194, 4, 169), (450, 169, 35), (73, 280, 451), (280, 63, 200), (451, 200, 5), (451, 284, 76), (596, 240, 452), (24, 199, 452), (452, 199, 3), (452, 242, 597), (576, 572, 565), (586, 587, 560), (453, 210, 30), (200, 453, 206), (41, 163, 454), (163, 42, 211), (211, 32, 184), (198, 454, 184), (14, 335, 455), (107, 378, 455), (378, 112, 367), (379, 455, 367), (151, 456, 247), (21, 205, 456), (205, 42, 243), (456, 243, 54), (0, 155, 457), (155, 5, 206), (206, 30, 214), (162, 457, 214), (588, 575, 571), (590, 571, 573), (221, 35, 217), (458, 217, 12), (165, 459, 199), (46, 222, 459), (459, 222, 37), (199, 459, 185), (78, 342, 460), (342, 43, 212), (460, 212, 127), (377, 460, 374), (7, 158, 461), (158, 12, 217), (461, 217, 35), (164, 461, 224), (72, 156, 462), (156, 62, 232), (462, 232, 82), (227, 462, 303), (188, 463, 232), (13, 238, 463), (238, 90, 310), (232, 463, 310), (31, 228, 464), (44, 234, 464), (234, 66, 177), (235, 464, 177), (56, 229, 465), (229, 31, 235), (465, 235, 67), (245, 465, 213), (17, 230, 466), (36, 236, 466), (236, 68, 218), (233, 466, 218), (231, 467, 236), (57, 244, 467), (244, 55, 225), (467, 225, 68), (172, 468, 230), (172, 58, 246), (246, 57, 231), (468, 231, 36), (237, 469, 207), (48, 247, 469), (247, 54, 213), (207, 469, 213), (171, 470, 195), (51, 248, 470), (248, 53, 191), (470, 191, 16), (21, 151, 471), (48, 249, 471), (471, 249, 52), (471, 180, 1), (31, 229, 472), (229, 56, 252), (472, 252, 50), (228, 472, 239), (225, 473, 178), (225, 55, 253), (473, 253, 51), (178, 473, 171), (96, 287, 474), (287, 106, 267), (474, 267, 59), (294, 474, 278), (98, 255, 475), (255, 99, 269), (475, 269, 62), (293, 475, 156), (100, 289, 476), (289, 110, 271), (476, 271, 63), (292, 476, 280), (257, 477, 291), (257, 103, 273), (273, 66, 174), (477, 174, 74), (103, 258, 478), (258, 104, 274), (478, 274, 67), (273, 478, 177), (106, 259, 479), (259, 105, 275), (479, 275, 68), (267, 479, 178), (260, 480, 276), (108, 272, 480), (272, 65, 186), (480, 186, 69), (261, 481, 277), (97, 266, 481), (266, 60, 189), (481, 189, 70), (262, 482, 274), (101, 270, 482), (270, 64, 207), (482, 207, 67), (110, 263, 483), (263, 33, 276), (483, 276, 69), (271, 483, 209), (264, 484, 275), (111, 268, 484), (268, 61, 218), (484, 218, 68), (99, 265, 485), (265, 38, 277), (485, 277, 70), (269, 485, 220), (290, 486, 272), (102, 291, 486), (291, 74, 282), (486, 282, 65), (256, 487, 270), (100, 292, 487), (292, 73, 170), (487, 170, 64), (288, 488, 268), (288, 98, 293), (488, 293, 72), (268, 488, 279), (254, 489, 266), (96, 294, 489), (294, 71, 152), (489, 152, 60), (334, 490, 223), (22, 285, 490), (285, 124, 366), (490, 366, 115), (341, 491, 285), (77, 286, 491), (286, 118, 373), (491, 373, 124), (170, 492, 193), (73, 297, 492), (297, 76, 190), (492, 190, 15), (152, 493, 194), (71, 298, 493), (493, 298, 75), (493, 181, 4), (45, 333, 494), (19, 296, 494), (296, 123, 365), (295, 494, 365), (109, 340, 495), (28, 300, 495), (300, 121, 372), (299, 495, 372), (66, 234, 496), (234, 44, 281), (281, 93, 315), (302, 496, 315), (174, 497, 301), (174, 66, 302), (497, 302, 88), (497, 306, 87), (321, 498, 324), (90, 309, 498), (498, 309, 91), (498, 322, 87), (81, 303, 499), (82, 310, 499), (499, 310, 90), (323, 499, 321), (83, 304, 500), (304, 84, 311), (500, 311, 92), (500, 316, 94), (94, 316, 501), (92, 312, 501), (312, 93, 317), (318, 501, 317), (311, 502, 313), (84, 314, 502), (314, 89, 307), (502, 307, 86), (93, 312, 503), (312, 92, 313), (503, 313, 86), (315, 503, 308), (89, 320, 504), (320, 81, 323), (504, 323, 85), (307, 504, 305), (305, 505, 308), (85, 324, 505), (324, 87, 306), (505, 306, 88), (279, 506, 328), (279, 72, 227), (506, 227, 81), (506, 320, 89), (233, 507, 325), (61, 328, 507), (328, 89, 314), (325, 507, 314), (44, 239, 508), (239, 50, 173), (508, 173, 95), (508, 317, 93), (13, 187, 509), (187, 65, 327), (327, 91, 309), (238, 509, 309), (329, 510, 345), (77, 346, 510), (346, 96, 254), (510, 254, 97), (330, 511, 347), (330, 28, 348), (511, 348, 99), (347, 511, 255), (331, 512, 349), (79, 350, 512), (350, 100, 256), (512, 256, 101), (332, 513, 351), (332, 19, 352), (513, 352, 103), (351, 513, 257), (19, 333, 514), (45, 353, 514), (353, 104, 258), (352, 514, 258), (22, 334, 515), (334, 47, 355), (515, 355, 105), (354, 515, 259), (335, 516, 356), (14, 357, 516), (357, 108, 260), (516, 260, 33), (109, 336, 517), (23, 345, 517), (345, 97, 261), (517, 261, 38), (337, 518, 353), (20, 349, 518), (349, 101, 262), (518, 262, 104), (26, 338, 519), (107, 356, 519), (519, 356, 33), (359, 519, 263), (47, 339, 520), (43, 360, 520), (360, 111, 264), (355, 520, 264), (28, 340, 521), (340, 109, 358), (521, 358, 38), (348, 521, 265), (77, 341, 522), (341, 22, 354), (522, 354, 106), (346, 522, 287), (342, 523, 360), (342, 78, 347), (347, 98, 288), (523, 288, 111), (79, 343, 524), (343, 26, 359), (524, 359, 110), (350, 524, 289), (344, 525, 357), (344, 80, 351), (351, 102, 290), (525, 290, 108), (77, 329, 526), (329, 23, 382), (526, 382, 120), (286, 526, 361), (80, 344, 527), (344, 14, 379), (527, 379, 125), (383, 527, 376), (20, 337, 528), (337, 45, 295), (528, 295, 114), (384, 528, 369), (330, 529, 300), (78, 377, 529), (377, 116, 362), (529, 362, 121), (338, 530, 378), (26, 381, 530), (381, 126, 370), (530, 370, 112), (79, 331, 531), (331, 20, 384), (531, 384, 122), (380, 531, 363), (43, 339, 532), (47, 223, 532), (223, 115, 371), (212, 532, 371), (332, 533, 296), (80, 383, 533), (383, 119, 364), (533, 364, 123), (241, 534, 397), (15, 393, 534), (393, 147, 407), (534, 407, 137), (0, 162, 535), (29, 391, 535), (535, 391, 141), (403, 535, 408), (184, 536, 406), (32, 388, 536), (388, 134, 409), (536, 409, 149), (284, 537, 404), (284, 5, 392), (392, 145, 410), (404, 537, 410), (16, 191, 538), (191, 53, 386), (538, 386, 130), (405, 538, 411), (183, 539, 402), (10, 406, 539), (406, 149, 412), (539, 412, 143), (75, 283, 540), (283, 16, 405), (540, 405, 148), (399, 540, 413), (190, 541, 393), (76, 404, 541), (404, 146, 414), (541, 414, 147), (155, 542, 392), (0, 403, 542), (542, 403, 144), (542, 415, 145), (6, 161, 543), (161, 8, 390), (543, 390, 136), (400, 543, 416), (9, 182, 544), (182, 11, 402), (544, 402, 143), (401, 544, 417), (37, 219, 545), (219, 9, 401), (545, 401, 142), (394, 545, 418), (29, 204, 546), (204, 6, 400), (546, 400, 140), (391, 546, 419), (181, 547, 398), (181, 75, 399), (399, 139, 420), (398, 547, 420), (2, 153, 548), (153, 4, 398), (548, 398, 138), (548, 421, 131), (180, 549, 396), (52, 397, 549), (397, 137, 422), (549, 422, 133), (159, 550, 390), (7, 389, 550), (389, 135, 423), (550, 423, 136), (164, 551, 389), (34, 387, 551), (387, 132, 424), (551, 424, 135), (208, 552, 388), (1, 396, 552), (396, 133, 425), (552, 425, 134), (34, 215, 553), (2, 395, 553), (395, 131, 426), (553, 426, 132), (597, 242, 554), (242, 3, 385), (554, 385, 129), (601, 554, 427), (3, 185, 555), (185, 37, 394), (555, 394, 128), (385, 555, 428), (556, 557, 572), (557, 558, 565), (560, 573, 571), (561, 562, 573), (564, 568, 574), (568, 556, 569), (570, 575, 567), (559, 571, 575), (588, 592, 567), (584, 583, 574), (576, 584, 569), (580, 582, 558), (593, 570, 566), (585, 568, 564), (591, 595, 562), (593, 586, 559), (581, 556, 568), (583, 579, 563), (589, 573, 562), (592, 594, 566), (453, 200, 579), (69, 581, 585), (209, 585, 578), (65, 582, 580), (447, 210, 584), (210, 453, 583), (201, 447, 576), (63, 578, 579), (186, 580, 581), (65, 201, 577), (62, 594, 592), (450, 589, 595), (220, 70, 586), (60, 194, 595), (62, 220, 593), (203, 592, 588), (221, 590, 589), (458, 588, 590), (70, 189, 587), (189, 60, 591), (386, 601, 598), (53, 597, 601), (600, 597, 53), (51, 596, 600), (253, 599, 596), (56, 611, 625), (163, 41, 604), (245, 621, 611), (252, 625, 608), (41, 160, 615), (54, 609, 621), (55, 610, 626), (160, 39, 602), (216, 618, 603), (39, 157, 614), (165, 430, 627), (58, 613, 622), (216, 46, 606), (599, 253, 626), (250, 623, 607), (40, 603, 614), (46, 165, 617), (246, 622, 612), (42, 605, 619), (50, 608, 623), (430, 599, 628), (243, 619, 609), (251, 624, 613), (57, 612, 620), (49, 607, 624), (163, 616, 605), (244, 620, 610), (657, 656, 638), (658, 636, 648), (661, 660, 645), (662, 657, 652), (664, 663, 641), (665, 640, 649), (660, 667, 633), (668, 637, 653), (663, 661, 630), (666, 649, 639), (671, 632, 646), (674, 673, 654), (675, 642, 631), (678, 677, 650), (672, 646, 636), (673, 679, 655), (664, 629, 642), (677, 662, 635), (670, 639, 647), (679, 669, 653), (681, 643, 632), (682, 651, 640), (680, 647, 637), (676, 631, 643), (682, 678, 634), (656, 659, 648), (667, 674, 644), (606, 617, 674), (611, 621, 659), (624, 607, 678), (604, 676, 681), (620, 680, 668), (624, 682, 665), (616, 681, 671), (628, 626, 669), (612, 670, 680), (623, 608, 662), (602, 664, 675), (627, 628, 679), (619, 672, 658), (607, 623, 677), (615, 675, 676), (617, 627, 673), (605, 671, 672), (622, 666, 670), (614, 603, 661), (610, 668, 669), (618, 606, 667), (613, 665, 666), (602, 614, 663), (608, 625, 657), (603, 618, 660), (609, 658, 659), (625, 611, 656)])
me_lowpolyface7.update()

# ---- objects
ob_light = bpy.data.objects.new('Light', light_light)
ob_camera = bpy.data.objects.new('Camera', cam_camera)
ob_lowpolyface7 = bpy.data.objects.new('lowpolyface7', me_lowpolyface7)

# ---- transforms, parenting, visibility, modifiers, constraints
ob_light.location = (4.076, 1.005, 5.904)
ob_light.rotation_euler = (0.6503, 0.05522, 1.866)
ob_light.lock_rotations_4d = False
ob_light.empty_display_type = 'ARROWS'
ob_light.color = (0.0, 0.0, 0.0, 0.0)
ob_light.lineart.crease_threshold = 0.0
ob_camera.location = (7.359, -6.926, 4.958)
ob_camera.rotation_euler = (1.109, 0.0, 0.8149)
ob_camera.lock_rotations_4d = False
ob_camera.empty_display_type = 'ARROWS'
ob_camera.color = (0.0, 0.0, 0.0, 0.0)
ob_camera.display_type = 'WIRE'
ob_camera.lineart.crease_threshold = 0.0
ob_lowpolyface7.location = (-1.387, 0.8147, -0.6215)
ob_lowpolyface7.rotation_euler = (1.571, -0.0, 0.0)
ob_lowpolyface7.scale = (4.966, 4.966, 4.966)

# ---- collection membership
col_collection.objects.link(ob_light)
col_collection.objects.link(ob_camera)
col_collection.objects.link(ob_lowpolyface7)

# ---- scene / render settings (as saved in the file)
scene.camera = ob_camera
scene.frame_start = 1; scene.frame_end = 250; scene.frame_set(1)
scene.render.engine = 'BLENDER_EEVEE_NEXT'
scene.cycles.sampling_pattern = 'TABULATED_SOBOL'
bpy.context.view_layer.update()
